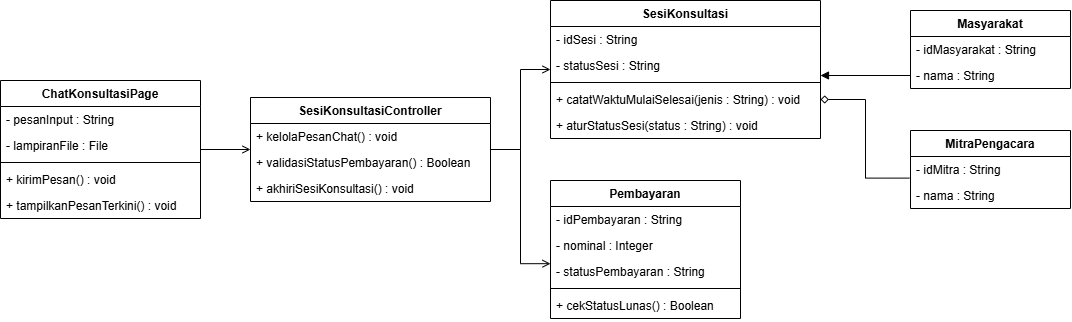

The diagram above was exported from draw.io. Its source (the exported page's mxGraphModel, read from the mxfile embedded in the PNG):
<mxGraphModel dx="882" dy="676" grid="1" gridSize="10" guides="1" tooltips="1" connect="1" arrows="1" fold="1" page="1" pageScale="1" pageWidth="850" pageHeight="1100" math="0" shadow="0">
  <root>
    <mxCell id="0" />
    <mxCell id="1" parent="0" />
    <mxCell id="wAS8_TNrPsft0h6JNL8Q-59" edge="1" parent="1" source="wAS8_TNrPsft0h6JNL8Q-30" style="edgeStyle=orthogonalEdgeStyle;rounded=0;orthogonalLoop=1;jettySize=auto;html=1;entryX=0;entryY=0.5;entryDx=0;entryDy=0;defaultLabelBackgroundColor=gap;endArrow=open;endFill=0;" target="wAS8_TNrPsft0h6JNL8Q-36">
      <mxGeometry relative="1" as="geometry" />
    </mxCell>
    <mxCell id="wAS8_TNrPsft0h6JNL8Q-30" parent="1" style="swimlane;fontStyle=1;childLayout=stackLayout;horizontal=1;startSize=26;horizontalStack=0;resizeParent=1;resizeParentMax=0;resizeLast=0;collapsible=1;marginBottom=0;" value="ChatKonsultasiPage" vertex="1">
      <mxGeometry height="138" width="200" x="20" y="250" as="geometry" />
    </mxCell>
    <mxCell id="wAS8_TNrPsft0h6JNL8Q-31" parent="wAS8_TNrPsft0h6JNL8Q-30" style="text;strokeColor=none;fillColor=none;align=left;verticalAlign=top;spacingLeft=4;spacingRight=4;overflow=hidden;rotatable=0;points=[[0,0.5],[1,0.5]];portConstraint=eastwest;" value="- pesanInput : String" vertex="1">
      <mxGeometry height="26" width="200" y="26" as="geometry" />
    </mxCell>
    <mxCell id="wAS8_TNrPsft0h6JNL8Q-32" parent="wAS8_TNrPsft0h6JNL8Q-30" style="text;strokeColor=none;fillColor=none;align=left;verticalAlign=top;spacingLeft=4;spacingRight=4;overflow=hidden;rotatable=0;points=[[0,0.5],[1,0.5]];portConstraint=eastwest;" value="- lampiranFile : File" vertex="1">
      <mxGeometry height="26" width="200" y="52" as="geometry" />
    </mxCell>
    <mxCell id="wAS8_TNrPsft0h6JNL8Q-33" parent="wAS8_TNrPsft0h6JNL8Q-30" style="line;strokeWidth=1;fillColor=none;align=left;verticalAlign=middle;spacingTop=-1;spacingLeft=3;spacingRight=3;rotatable=0;labelPosition=right;points=[];portConstraint=eastwest;" value="" vertex="1">
      <mxGeometry height="8" width="200" y="78" as="geometry" />
    </mxCell>
    <mxCell id="wAS8_TNrPsft0h6JNL8Q-34" parent="wAS8_TNrPsft0h6JNL8Q-30" style="text;strokeColor=none;fillColor=none;align=left;verticalAlign=top;spacingLeft=4;spacingRight=4;overflow=hidden;rotatable=0;points=[[0,0.5],[1,0.5]];portConstraint=eastwest;" value="+ kirimPesan() : void" vertex="1">
      <mxGeometry height="26" width="200" y="86" as="geometry" />
    </mxCell>
    <mxCell id="wAS8_TNrPsft0h6JNL8Q-35" parent="wAS8_TNrPsft0h6JNL8Q-30" style="text;strokeColor=none;fillColor=none;align=left;verticalAlign=top;spacingLeft=4;spacingRight=4;overflow=hidden;rotatable=0;points=[[0,0.5],[1,0.5]];portConstraint=eastwest;" value="+ tampilkanPesanTerkini() : void" vertex="1">
      <mxGeometry height="26" width="200" y="112" as="geometry" />
    </mxCell>
    <mxCell id="wAS8_TNrPsft0h6JNL8Q-62" edge="1" parent="1" source="wAS8_TNrPsft0h6JNL8Q-36" style="edgeStyle=orthogonalEdgeStyle;rounded=0;orthogonalLoop=1;jettySize=auto;html=1;entryX=0;entryY=0.5;entryDx=0;entryDy=0;defaultLabelBackgroundColor=gap;endArrow=open;endFill=0;" target="wAS8_TNrPsft0h6JNL8Q-47">
      <mxGeometry relative="1" as="geometry" />
    </mxCell>
    <mxCell id="wAS8_TNrPsft0h6JNL8Q-36" parent="1" style="swimlane;fontStyle=1;childLayout=stackLayout;horizontal=1;startSize=26;horizontalStack=0;resizeParent=1;resizeParentMax=0;resizeLast=0;collapsible=1;marginBottom=0;" value="SesiKonsultasiController" vertex="1">
      <mxGeometry height="104" width="240" x="270" y="267" as="geometry" />
    </mxCell>
    <mxCell id="wAS8_TNrPsft0h6JNL8Q-38" parent="wAS8_TNrPsft0h6JNL8Q-36" style="text;strokeColor=none;fillColor=none;align=left;verticalAlign=top;spacingLeft=4;spacingRight=4;overflow=hidden;rotatable=0;points=[[0,0.5],[1,0.5]];portConstraint=eastwest;" value="+ kelolaPesanChat() : void" vertex="1">
      <mxGeometry height="26" width="240" y="26" as="geometry" />
    </mxCell>
    <mxCell id="wAS8_TNrPsft0h6JNL8Q-39" parent="wAS8_TNrPsft0h6JNL8Q-36" style="text;strokeColor=none;fillColor=none;align=left;verticalAlign=top;spacingLeft=4;spacingRight=4;overflow=hidden;rotatable=0;points=[[0,0.5],[1,0.5]];portConstraint=eastwest;" value="+ validasiStatusPembayaran() : Boolean" vertex="1">
      <mxGeometry height="26" width="240" y="52" as="geometry" />
    </mxCell>
    <mxCell id="wAS8_TNrPsft0h6JNL8Q-40" parent="wAS8_TNrPsft0h6JNL8Q-36" style="text;strokeColor=none;fillColor=none;align=left;verticalAlign=top;spacingLeft=4;spacingRight=4;overflow=hidden;rotatable=0;points=[[0,0.5],[1,0.5]];portConstraint=eastwest;" value="+ akhiriSesiKonsultasi() : void" vertex="1">
      <mxGeometry height="26" width="240" y="78" as="geometry" />
    </mxCell>
    <mxCell id="wAS8_TNrPsft0h6JNL8Q-41" parent="1" style="swimlane;fontStyle=1;childLayout=stackLayout;horizontal=1;startSize=26;horizontalStack=0;resizeParent=1;resizeParentMax=0;resizeLast=0;collapsible=1;marginBottom=0;" value="Pembayaran" vertex="1">
      <mxGeometry height="138" width="190" x="570" y="350" as="geometry" />
    </mxCell>
    <mxCell id="wAS8_TNrPsft0h6JNL8Q-42" parent="wAS8_TNrPsft0h6JNL8Q-41" style="text;strokeColor=none;fillColor=none;align=left;verticalAlign=top;spacingLeft=4;spacingRight=4;overflow=hidden;rotatable=0;points=[[0,0.5],[1,0.5]];portConstraint=eastwest;" value="- idPembayaran : String" vertex="1">
      <mxGeometry height="26" width="190" y="26" as="geometry" />
    </mxCell>
    <mxCell id="wAS8_TNrPsft0h6JNL8Q-43" parent="wAS8_TNrPsft0h6JNL8Q-41" style="text;strokeColor=none;fillColor=none;align=left;verticalAlign=top;spacingLeft=4;spacingRight=4;overflow=hidden;rotatable=0;points=[[0,0.5],[1,0.5]];portConstraint=eastwest;" value="- nominal : Integer" vertex="1">
      <mxGeometry height="26" width="190" y="52" as="geometry" />
    </mxCell>
    <mxCell id="wAS8_TNrPsft0h6JNL8Q-44" parent="wAS8_TNrPsft0h6JNL8Q-41" style="text;strokeColor=none;fillColor=none;align=left;verticalAlign=top;spacingLeft=4;spacingRight=4;overflow=hidden;rotatable=0;points=[[0,0.5],[1,0.5]];portConstraint=eastwest;" value="- statusPembayaran : String" vertex="1">
      <mxGeometry height="26" width="190" y="78" as="geometry" />
    </mxCell>
    <mxCell id="wAS8_TNrPsft0h6JNL8Q-45" parent="wAS8_TNrPsft0h6JNL8Q-41" style="line;strokeWidth=1;fillColor=none;align=left;verticalAlign=middle;spacingTop=-1;spacingLeft=3;spacingRight=3;rotatable=0;labelPosition=right;points=[];portConstraint=eastwest;" value="" vertex="1">
      <mxGeometry height="8" width="190" y="104" as="geometry" />
    </mxCell>
    <mxCell id="wAS8_TNrPsft0h6JNL8Q-46" parent="wAS8_TNrPsft0h6JNL8Q-41" style="text;strokeColor=none;fillColor=none;align=left;verticalAlign=top;spacingLeft=4;spacingRight=4;overflow=hidden;rotatable=0;points=[[0,0.5],[1,0.5]];portConstraint=eastwest;" value="+ cekStatusLunas() : Boolean" vertex="1">
      <mxGeometry height="26" width="190" y="112" as="geometry" />
    </mxCell>
    <mxCell id="wAS8_TNrPsft0h6JNL8Q-47" parent="1" style="swimlane;fontStyle=1;childLayout=stackLayout;horizontal=1;startSize=26;horizontalStack=0;resizeParent=1;resizeParentMax=0;resizeLast=0;collapsible=1;marginBottom=0;" value="SesiKonsultasi" vertex="1">
      <mxGeometry height="138" width="270" x="570" y="170" as="geometry" />
    </mxCell>
    <mxCell id="wAS8_TNrPsft0h6JNL8Q-48" parent="wAS8_TNrPsft0h6JNL8Q-47" style="text;strokeColor=none;fillColor=none;align=left;verticalAlign=top;spacingLeft=4;spacingRight=4;overflow=hidden;rotatable=0;points=[[0,0.5],[1,0.5]];portConstraint=eastwest;" value="- idSesi : String" vertex="1">
      <mxGeometry height="26" width="270" y="26" as="geometry" />
    </mxCell>
    <mxCell id="wAS8_TNrPsft0h6JNL8Q-49" parent="wAS8_TNrPsft0h6JNL8Q-47" style="text;strokeColor=none;fillColor=none;align=left;verticalAlign=top;spacingLeft=4;spacingRight=4;overflow=hidden;rotatable=0;points=[[0,0.5],[1,0.5]];portConstraint=eastwest;" value="- statusSesi : String" vertex="1">
      <mxGeometry height="26" width="270" y="52" as="geometry" />
    </mxCell>
    <mxCell id="wAS8_TNrPsft0h6JNL8Q-50" parent="wAS8_TNrPsft0h6JNL8Q-47" style="line;strokeWidth=1;fillColor=none;align=left;verticalAlign=middle;spacingTop=-1;spacingLeft=3;spacingRight=3;rotatable=0;labelPosition=right;points=[];portConstraint=eastwest;" value="" vertex="1">
      <mxGeometry height="8" width="270" y="78" as="geometry" />
    </mxCell>
    <mxCell id="wAS8_TNrPsft0h6JNL8Q-51" parent="wAS8_TNrPsft0h6JNL8Q-47" style="text;strokeColor=none;fillColor=none;align=left;verticalAlign=top;spacingLeft=4;spacingRight=4;overflow=hidden;rotatable=0;points=[[0,0.5],[1,0.5]];portConstraint=eastwest;" value="+ catatWaktuMulaiSelesai(jenis : String) : void" vertex="1">
      <mxGeometry height="26" width="270" y="86" as="geometry" />
    </mxCell>
    <mxCell id="wAS8_TNrPsft0h6JNL8Q-52" parent="wAS8_TNrPsft0h6JNL8Q-47" style="text;strokeColor=none;fillColor=none;align=left;verticalAlign=top;spacingLeft=4;spacingRight=4;overflow=hidden;rotatable=0;points=[[0,0.5],[1,0.5]];portConstraint=eastwest;" value="+ aturStatusSesi(status : String) : void" vertex="1">
      <mxGeometry height="26" width="270" y="112" as="geometry" />
    </mxCell>
    <mxCell id="wAS8_TNrPsft0h6JNL8Q-53" parent="1" style="swimlane;fontStyle=1;childLayout=stackLayout;horizontal=1;startSize=26;horizontalStack=0;resizeParent=1;resizeParentMax=0;resizeLast=0;collapsible=1;marginBottom=0;" value="Masyarakat" vertex="1">
      <mxGeometry height="78" width="160" x="930" y="180" as="geometry" />
    </mxCell>
    <mxCell id="wAS8_TNrPsft0h6JNL8Q-54" parent="wAS8_TNrPsft0h6JNL8Q-53" style="text;strokeColor=none;fillColor=none;align=left;verticalAlign=top;spacingLeft=4;spacingRight=4;overflow=hidden;rotatable=0;points=[[0,0.5],[1,0.5]];portConstraint=eastwest;" value="- idMasyarakat : String" vertex="1">
      <mxGeometry height="26" width="160" y="26" as="geometry" />
    </mxCell>
    <mxCell id="wAS8_TNrPsft0h6JNL8Q-61" edge="1" parent="wAS8_TNrPsft0h6JNL8Q-53" source="wAS8_TNrPsft0h6JNL8Q-55" style="edgeStyle=orthogonalEdgeStyle;rounded=0;orthogonalLoop=1;jettySize=auto;html=1;defaultLabelBackgroundColor=gap;endArrow=block;endFill=1;">
      <mxGeometry relative="1" as="geometry">
        <mxPoint x="-90" y="65" as="targetPoint" />
      </mxGeometry>
    </mxCell>
    <mxCell id="wAS8_TNrPsft0h6JNL8Q-55" parent="wAS8_TNrPsft0h6JNL8Q-53" style="text;strokeColor=none;fillColor=none;align=left;verticalAlign=top;spacingLeft=4;spacingRight=4;overflow=hidden;rotatable=0;points=[[0,0.5],[1,0.5]];portConstraint=eastwest;" value="- nama : String" vertex="1">
      <mxGeometry height="26" width="160" y="52" as="geometry" />
    </mxCell>
    <mxCell id="wAS8_TNrPsft0h6JNL8Q-60" edge="1" parent="1" source="wAS8_TNrPsft0h6JNL8Q-57" style="edgeStyle=orthogonalEdgeStyle;rounded=0;orthogonalLoop=1;jettySize=auto;html=1;entryX=1;entryY=0.5;entryDx=0;entryDy=0;defaultLabelBackgroundColor=gap;exitX=-0.007;exitY=0.831;exitDx=0;exitDy=0;exitPerimeter=0;endArrow=diamond;endFill=0;" target="wAS8_TNrPsft0h6JNL8Q-51">
      <mxGeometry relative="1" as="geometry" />
    </mxCell>
    <mxCell id="wAS8_TNrPsft0h6JNL8Q-56" parent="1" style="swimlane;fontStyle=1;childLayout=stackLayout;horizontal=1;startSize=26;horizontalStack=0;resizeParent=1;resizeParentMax=0;resizeLast=0;collapsible=1;marginBottom=0;" value="MitraPengacara" vertex="1">
      <mxGeometry height="78" width="160" x="930" y="300" as="geometry" />
    </mxCell>
    <mxCell id="wAS8_TNrPsft0h6JNL8Q-57" parent="wAS8_TNrPsft0h6JNL8Q-56" style="text;strokeColor=none;fillColor=none;align=left;verticalAlign=top;spacingLeft=4;spacingRight=4;overflow=hidden;rotatable=0;points=[[0,0.5],[1,0.5]];portConstraint=eastwest;" value="- idMitra : String" vertex="1">
      <mxGeometry height="26" width="160" y="26" as="geometry" />
    </mxCell>
    <mxCell id="wAS8_TNrPsft0h6JNL8Q-58" parent="wAS8_TNrPsft0h6JNL8Q-56" style="text;strokeColor=none;fillColor=none;align=left;verticalAlign=top;spacingLeft=4;spacingRight=4;overflow=hidden;rotatable=0;points=[[0,0.5],[1,0.5]];portConstraint=eastwest;" value="- nama : String" vertex="1">
      <mxGeometry height="26" width="160" y="52" as="geometry" />
    </mxCell>
    <mxCell id="wAS8_TNrPsft0h6JNL8Q-63" edge="1" parent="1" source="wAS8_TNrPsft0h6JNL8Q-36" style="edgeStyle=orthogonalEdgeStyle;rounded=0;orthogonalLoop=1;jettySize=auto;html=1;exitX=1;exitY=0.5;exitDx=0;exitDy=0;entryX=0;entryY=0.199;entryDx=0;entryDy=0;entryPerimeter=0;defaultLabelBackgroundColor=gap;endArrow=open;endFill=0;" target="wAS8_TNrPsft0h6JNL8Q-44">
      <mxGeometry relative="1" as="geometry" />
    </mxCell>
  </root>
</mxGraphModel>